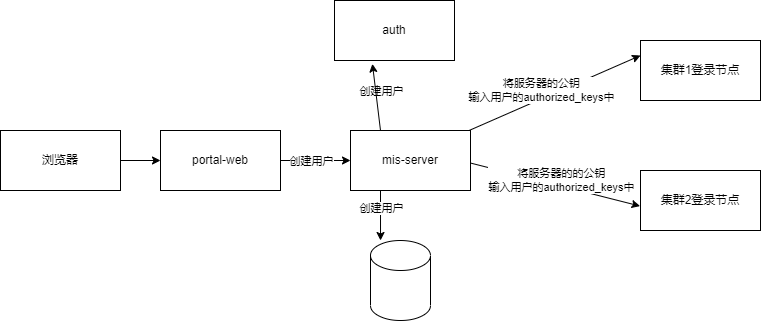

The diagram above was exported from draw.io. Its source (the exported page's mxGraphModel, read from the mxfile embedded in the PNG):
<mxGraphModel dx="1580" dy="609" grid="1" gridSize="10" guides="1" tooltips="1" connect="1" arrows="1" fold="1" page="1" pageScale="1" pageWidth="827" pageHeight="1169" math="0" shadow="0">
  <root>
    <mxCell id="0" />
    <mxCell id="1" parent="0" />
    <mxCell id="27" style="edgeStyle=none;html=1;exitX=1;exitY=0.5;exitDx=0;exitDy=0;entryX=0;entryY=0.5;entryDx=0;entryDy=0;" edge="1" parent="1" source="2" target="15">
      <mxGeometry relative="1" as="geometry" />
    </mxCell>
    <mxCell id="2" value="浏览器" style="rounded=0;whiteSpace=wrap;html=1;" parent="1" vertex="1">
      <mxGeometry x="-40" y="300" width="120" height="60" as="geometry" />
    </mxCell>
    <mxCell id="10" style="edgeStyle=none;html=1;exitX=1;exitY=0.5;exitDx=0;exitDy=0;entryX=-0.004;entryY=0.593;entryDx=0;entryDy=0;entryPerimeter=0;" parent="1" target="6" edge="1">
      <mxGeometry relative="1" as="geometry">
        <mxPoint x="420" y="330" as="sourcePoint" />
      </mxGeometry>
    </mxCell>
    <mxCell id="25" style="edgeStyle=none;html=1;entryX=0;entryY=0.25;entryDx=0;entryDy=0;" parent="1" target="5" edge="1">
      <mxGeometry relative="1" as="geometry">
        <mxPoint x="420" y="303.75" as="sourcePoint" />
      </mxGeometry>
    </mxCell>
    <mxCell id="26" value="将服务器的公钥&lt;br&gt;输入用户的authorized_keys中" style="edgeLabel;html=1;align=center;verticalAlign=middle;resizable=0;points=[];" parent="25" vertex="1" connectable="0">
      <mxGeometry x="-0.1291" y="4" relative="1" as="geometry">
        <mxPoint x="3" y="-6" as="offset" />
      </mxGeometry>
    </mxCell>
    <mxCell id="5" value="集群1登录节点" style="rounded=0;whiteSpace=wrap;html=1;" parent="1" vertex="1">
      <mxGeometry x="600" y="210" width="120" height="60" as="geometry" />
    </mxCell>
    <mxCell id="6" value="集群2登录节点" style="rounded=0;whiteSpace=wrap;html=1;" parent="1" vertex="1">
      <mxGeometry x="600" y="340" width="120" height="60" as="geometry" />
    </mxCell>
    <mxCell id="18" style="edgeStyle=none;html=1;exitX=1;exitY=0.5;exitDx=0;exitDy=0;entryX=0;entryY=0.5;entryDx=0;entryDy=0;" parent="1" source="15" target="17" edge="1">
      <mxGeometry relative="1" as="geometry" />
    </mxCell>
    <mxCell id="22" value="创建用户" style="edgeLabel;html=1;align=center;verticalAlign=middle;resizable=0;points=[];" parent="18" vertex="1" connectable="0">
      <mxGeometry x="0.1966" y="-1" relative="1" as="geometry">
        <mxPoint x="-12" y="-1" as="offset" />
      </mxGeometry>
    </mxCell>
    <mxCell id="15" value="portal-web" style="whiteSpace=wrap;html=1;" parent="1" vertex="1">
      <mxGeometry x="120" y="300" width="120" height="60" as="geometry" />
    </mxCell>
    <mxCell id="23" style="edgeStyle=none;html=1;entryX=0.938;entryY=0.011;entryDx=0;entryDy=0;entryPerimeter=0;" parent="1" source="17" edge="1">
      <mxGeometry relative="1" as="geometry">
        <mxPoint x="412.55999999999995" y="300.65999999999997" as="targetPoint" />
      </mxGeometry>
    </mxCell>
    <mxCell id="24" value="创建用户" style="edgeLabel;html=1;align=center;verticalAlign=middle;resizable=0;points=[];" parent="23" vertex="1" connectable="0">
      <mxGeometry x="-0.114" y="1" relative="1" as="geometry">
        <mxPoint x="-73" y="-41" as="offset" />
      </mxGeometry>
    </mxCell>
    <mxCell id="29" style="edgeStyle=none;html=1;exitX=0.25;exitY=0;exitDx=0;exitDy=0;entryX=0.316;entryY=1.056;entryDx=0;entryDy=0;entryPerimeter=0;" edge="1" parent="1" source="17" target="28">
      <mxGeometry relative="1" as="geometry" />
    </mxCell>
    <mxCell id="31" style="edgeStyle=none;html=1;exitX=0.25;exitY=1;exitDx=0;exitDy=0;entryX=0.167;entryY=0;entryDx=0;entryDy=0;entryPerimeter=0;" edge="1" parent="1" source="17" target="30">
      <mxGeometry relative="1" as="geometry" />
    </mxCell>
    <mxCell id="32" value="创建用户" style="edgeLabel;html=1;align=center;verticalAlign=middle;resizable=0;points=[];" vertex="1" connectable="0" parent="31">
      <mxGeometry x="-0.2839" relative="1" as="geometry">
        <mxPoint as="offset" />
      </mxGeometry>
    </mxCell>
    <mxCell id="17" value="mis-server" style="whiteSpace=wrap;html=1;" parent="1" vertex="1">
      <mxGeometry x="310" y="300" width="120" height="60" as="geometry" />
    </mxCell>
    <mxCell id="28" value="auth" style="rounded=0;whiteSpace=wrap;html=1;" vertex="1" parent="1">
      <mxGeometry x="294" y="170" width="120" height="60" as="geometry" />
    </mxCell>
    <mxCell id="30" value="" style="shape=cylinder3;whiteSpace=wrap;html=1;boundedLbl=1;backgroundOutline=1;size=15;" vertex="1" parent="1">
      <mxGeometry x="330" y="410" width="60" height="80" as="geometry" />
    </mxCell>
    <mxCell id="33" value="将服务器的的公钥&lt;br&gt;输入用户的authorized_keys中" style="edgeLabel;html=1;align=center;verticalAlign=middle;resizable=0;points=[];" vertex="1" connectable="0" parent="1">
      <mxGeometry x="520.0039726141774" y="349.9984496821542" as="geometry" />
    </mxCell>
  </root>
</mxGraphModel>